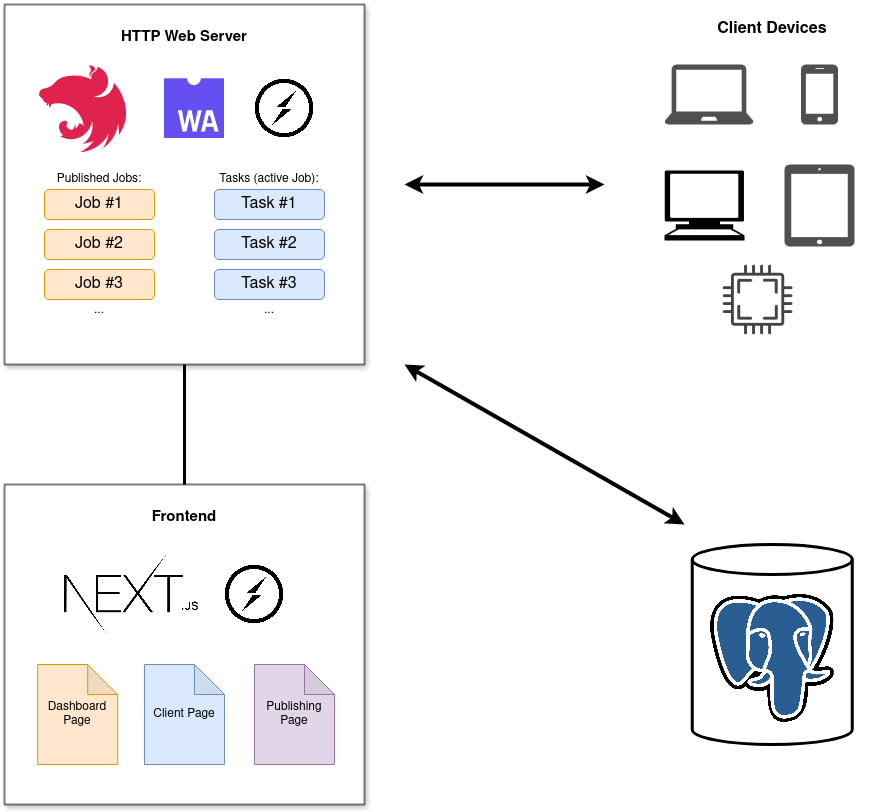

The diagram above was exported from draw.io. Its source (the exported page's mxGraphModel, read from the mxfile embedded in the PNG):
<mxGraphModel dx="1362" dy="766" grid="1" gridSize="10" guides="1" tooltips="1" connect="1" arrows="1" fold="1" page="1" pageScale="1" pageWidth="850" pageHeight="1100" math="0" shadow="0">
  <root>
    <mxCell id="0" />
    <mxCell id="1" parent="0" />
    <mxCell id="H0XvFUvmXjy2OJ3IUFHT-1" value="" style="sketch=0;pointerEvents=1;shadow=0;dashed=0;html=1;strokeColor=none;fillColor=#505050;labelPosition=center;verticalLabelPosition=bottom;verticalAlign=top;outlineConnect=0;align=center;shape=mxgraph.office.devices.cell_phone_iphone_proportional;" vertex="1" parent="1">
      <mxGeometry x="876.5" y="100" width="37" height="60" as="geometry" />
    </mxCell>
    <mxCell id="H0XvFUvmXjy2OJ3IUFHT-2" value="" style="sketch=0;pointerEvents=1;shadow=0;dashed=0;html=1;strokeColor=none;fillColor=#505050;labelPosition=center;verticalLabelPosition=bottom;verticalAlign=top;outlineConnect=0;align=center;shape=mxgraph.office.devices.tablet_ipad;" vertex="1" parent="1">
      <mxGeometry x="860" y="200" width="70" height="82" as="geometry" />
    </mxCell>
    <mxCell id="H0XvFUvmXjy2OJ3IUFHT-3" value="" style="sketch=0;pointerEvents=1;shadow=0;dashed=0;html=1;strokeColor=none;fillColor=#505050;labelPosition=center;verticalLabelPosition=bottom;verticalAlign=top;outlineConnect=0;align=center;shape=mxgraph.office.devices.laptop;" vertex="1" parent="1">
      <mxGeometry x="740" y="100" width="89" height="60" as="geometry" />
    </mxCell>
    <mxCell id="H0XvFUvmXjy2OJ3IUFHT-4" value="" style="shape=mxgraph.signs.tech.computer;html=1;pointerEvents=1;fillColor=#000000;strokeColor=none;verticalLabelPosition=bottom;verticalAlign=top;align=center;" vertex="1" parent="1">
      <mxGeometry x="740" y="206" width="80" height="70" as="geometry" />
    </mxCell>
    <mxCell id="H0XvFUvmXjy2OJ3IUFHT-5" value="" style="sketch=0;pointerEvents=1;shadow=0;dashed=0;html=1;strokeColor=none;fillColor=#434445;aspect=fixed;labelPosition=center;verticalLabelPosition=bottom;verticalAlign=top;align=center;outlineConnect=0;shape=mxgraph.vvd.cpu;" vertex="1" parent="1">
      <mxGeometry x="798" y="300" width="70" height="70" as="geometry" />
    </mxCell>
    <mxCell id="H0XvFUvmXjy2OJ3IUFHT-6" value="&lt;div&gt;&lt;br&gt;&lt;/div&gt;&lt;div&gt;HTTP Web Server&lt;/div&gt;&lt;div&gt;&lt;br&gt;&lt;/div&gt;&lt;div&gt;&lt;br&gt;&lt;/div&gt;&lt;div&gt;&lt;br&gt;&lt;/div&gt;" style="whiteSpace=wrap;html=1;aspect=fixed;align=center;verticalAlign=top;fontStyle=1;fontSize=15;shadow=1;" vertex="1" parent="1">
      <mxGeometry x="80" y="40" width="360" height="360" as="geometry" />
    </mxCell>
    <mxCell id="H0XvFUvmXjy2OJ3IUFHT-11" value="&lt;b&gt;&lt;font style=&quot;font-size: 16px;&quot;&gt;Client Devices&lt;/font&gt;&lt;/b&gt;" style="text;html=1;align=center;verticalAlign=middle;whiteSpace=wrap;rounded=0;" vertex="1" parent="1">
      <mxGeometry x="750" y="50" width="195.5" height="30" as="geometry" />
    </mxCell>
    <mxCell id="H0XvFUvmXjy2OJ3IUFHT-12" value="&lt;div style=&quot;font-size: 15px;&quot;&gt;&lt;font style=&quot;font-size: 15px;&quot;&gt;&lt;br&gt;&lt;/font&gt;&lt;/div&gt;&lt;div style=&quot;font-size: 15px;&quot;&gt;&lt;font style=&quot;font-size: 15px;&quot;&gt;&lt;b&gt;Frontend&lt;/b&gt;&lt;/font&gt;&lt;/div&gt;" style="rounded=0;whiteSpace=wrap;html=1;verticalAlign=top;shadow=1;" vertex="1" parent="1">
      <mxGeometry x="80" y="520" width="360" height="320" as="geometry" />
    </mxCell>
    <mxCell id="H0XvFUvmXjy2OJ3IUFHT-13" value="&lt;div&gt;&lt;font style=&quot;font-size: 16px;&quot;&gt;&lt;font style=&quot;font-size: 16px;&quot;&gt;Task #1&lt;/font&gt;&lt;/font&gt;&lt;/div&gt;" style="rounded=1;whiteSpace=wrap;html=1;fillColor=#dae8fc;strokeColor=#6c8ebf;" vertex="1" parent="1">
      <mxGeometry x="290" y="225" width="110" height="30" as="geometry" />
    </mxCell>
    <mxCell id="H0XvFUvmXjy2OJ3IUFHT-14" value="&lt;div&gt;&lt;font style=&quot;font-size: 16px;&quot;&gt;&lt;font style=&quot;font-size: 16px;&quot;&gt;Task #2&lt;/font&gt;&lt;/font&gt;&lt;/div&gt;" style="rounded=1;whiteSpace=wrap;html=1;fillColor=#dae8fc;strokeColor=#6c8ebf;" vertex="1" parent="1">
      <mxGeometry x="290" y="265" width="110" height="30" as="geometry" />
    </mxCell>
    <mxCell id="H0XvFUvmXjy2OJ3IUFHT-15" value="&lt;div&gt;&lt;font style=&quot;font-size: 16px;&quot;&gt;&lt;font style=&quot;font-size: 16px;&quot;&gt;Task #3&lt;/font&gt;&lt;/font&gt;&lt;/div&gt;" style="rounded=1;whiteSpace=wrap;html=1;fillColor=#dae8fc;strokeColor=#6c8ebf;" vertex="1" parent="1">
      <mxGeometry x="290" y="305" width="110" height="30" as="geometry" />
    </mxCell>
    <mxCell id="H0XvFUvmXjy2OJ3IUFHT-20" value="&lt;div&gt;&lt;font style=&quot;font-size: 16px;&quot;&gt;&lt;font style=&quot;font-size: 16px;&quot;&gt;Job #3&lt;/font&gt;&lt;/font&gt;&lt;/div&gt;" style="rounded=1;whiteSpace=wrap;html=1;fillColor=#ffe6cc;strokeColor=#d79b00;" vertex="1" parent="1">
      <mxGeometry x="120" y="305" width="110" height="30" as="geometry" />
    </mxCell>
    <mxCell id="H0XvFUvmXjy2OJ3IUFHT-21" value="&lt;div&gt;&lt;font style=&quot;font-size: 16px;&quot;&gt;&lt;font style=&quot;font-size: 16px;&quot;&gt;Job #2&lt;/font&gt;&lt;/font&gt;&lt;/div&gt;" style="rounded=1;whiteSpace=wrap;html=1;fillColor=#ffe6cc;strokeColor=#d79b00;" vertex="1" parent="1">
      <mxGeometry x="120" y="265" width="110" height="30" as="geometry" />
    </mxCell>
    <mxCell id="H0XvFUvmXjy2OJ3IUFHT-22" value="&lt;div&gt;&lt;font style=&quot;font-size: 16px;&quot;&gt;&lt;font style=&quot;font-size: 16px;&quot;&gt;Job #1&lt;/font&gt;&lt;/font&gt;&lt;/div&gt;" style="rounded=1;whiteSpace=wrap;html=1;fillColor=#ffe6cc;strokeColor=#d79b00;" vertex="1" parent="1">
      <mxGeometry x="120" y="225" width="110" height="30" as="geometry" />
    </mxCell>
    <mxCell id="H0XvFUvmXjy2OJ3IUFHT-23" value="Published Jobs:" style="text;html=1;align=center;verticalAlign=middle;whiteSpace=wrap;rounded=0;" vertex="1" parent="1">
      <mxGeometry x="120" y="200" width="110" height="30" as="geometry" />
    </mxCell>
    <mxCell id="H0XvFUvmXjy2OJ3IUFHT-24" value="Tasks (active Job):" style="text;html=1;align=center;verticalAlign=middle;whiteSpace=wrap;rounded=0;" vertex="1" parent="1">
      <mxGeometry x="290" y="200" width="110" height="30" as="geometry" />
    </mxCell>
    <mxCell id="H0XvFUvmXjy2OJ3IUFHT-25" value="..." style="text;html=1;align=center;verticalAlign=middle;whiteSpace=wrap;rounded=0;" vertex="1" parent="1">
      <mxGeometry x="145" y="331" width="60" height="30" as="geometry" />
    </mxCell>
    <mxCell id="H0XvFUvmXjy2OJ3IUFHT-26" value="..." style="text;html=1;align=center;verticalAlign=middle;whiteSpace=wrap;rounded=0;" vertex="1" parent="1">
      <mxGeometry x="315" y="329" width="60" height="34" as="geometry" />
    </mxCell>
    <mxCell id="H0XvFUvmXjy2OJ3IUFHT-29" value="" style="endArrow=classic;startArrow=classic;html=1;rounded=0;strokeWidth=4;" edge="1" parent="1">
      <mxGeometry width="50" height="50" relative="1" as="geometry">
        <mxPoint x="480" y="220" as="sourcePoint" />
        <mxPoint x="680" y="220" as="targetPoint" />
      </mxGeometry>
    </mxCell>
    <mxCell id="H0XvFUvmXjy2OJ3IUFHT-33" value="" style="shape=image;imageAspect=0;aspect=fixed;verticalLabelPosition=bottom;verticalAlign=top;image=https://upload.wikimedia.org/wikipedia/commons/1/1f/WebAssembly_Logo.svg;" vertex="1" parent="1">
      <mxGeometry x="240" y="114.30000000000001" width="60" height="60" as="geometry" />
    </mxCell>
    <mxCell id="H0XvFUvmXjy2OJ3IUFHT-34" value="" style="shape=image;imageAspect=0;aspect=fixed;verticalLabelPosition=bottom;verticalAlign=top;image=https://upload.wikimedia.org/wikipedia/commons/thumb/9/96/Socket-io.svg/1200px-Socket-io.svg.png;" vertex="1" parent="1">
      <mxGeometry x="330" y="114.30000000000001" width="60" height="60" as="geometry" />
    </mxCell>
    <mxCell id="H0XvFUvmXjy2OJ3IUFHT-35" value="" style="shape=image;imageAspect=0;aspect=fixed;verticalLabelPosition=bottom;verticalAlign=top;image=https://nestjs.com/img/logo-small.svg;" vertex="1" parent="1">
      <mxGeometry x="113.21000000000001" y="100" width="91.79" height="88.61" as="geometry" />
    </mxCell>
    <mxCell id="H0XvFUvmXjy2OJ3IUFHT-39" value="" style="shape=cylinder3;whiteSpace=wrap;html=1;boundedLbl=1;backgroundOutline=1;size=15;strokeWidth=3;" vertex="1" parent="1">
      <mxGeometry x="767.75" y="580" width="160" height="200" as="geometry" />
    </mxCell>
    <mxCell id="H0XvFUvmXjy2OJ3IUFHT-40" value="Client Page" style="shape=note;whiteSpace=wrap;html=1;backgroundOutline=1;darkOpacity=0.05;fillColor=#dae8fc;strokeColor=#6c8ebf;" vertex="1" parent="1">
      <mxGeometry x="220" y="700" width="80" height="100" as="geometry" />
    </mxCell>
    <mxCell id="H0XvFUvmXjy2OJ3IUFHT-41" value="Dashboard Page" style="shape=note;whiteSpace=wrap;html=1;backgroundOutline=1;darkOpacity=0.05;fillColor=#ffe6cc;strokeColor=#d79b00;" vertex="1" parent="1">
      <mxGeometry x="113.20999999999998" y="700" width="80" height="100" as="geometry" />
    </mxCell>
    <mxCell id="H0XvFUvmXjy2OJ3IUFHT-42" value="Publishing Page" style="shape=note;whiteSpace=wrap;html=1;backgroundOutline=1;darkOpacity=0.05;fillColor=#e1d5e7;strokeColor=#9673a6;" vertex="1" parent="1">
      <mxGeometry x="330" y="700" width="80" height="100" as="geometry" />
    </mxCell>
    <mxCell id="H0XvFUvmXjy2OJ3IUFHT-43" value="" style="shape=image;imageAspect=0;aspect=fixed;verticalLabelPosition=bottom;verticalAlign=top;image=https://upload.wikimedia.org/wikipedia/commons/thumb/9/96/Socket-io.svg/1200px-Socket-io.svg.png;" vertex="1" parent="1">
      <mxGeometry x="300" y="600" width="60" height="60" as="geometry" />
    </mxCell>
    <mxCell id="H0XvFUvmXjy2OJ3IUFHT-44" value="" style="shape=image;imageAspect=0;aspect=fixed;verticalLabelPosition=bottom;verticalAlign=top;image=https://mfg.fhstp.ac.at/cms/wp-content/uploads/2022/02/800px-Nextjs-logo.svg_.png;" vertex="1" parent="1">
      <mxGeometry x="140" y="590" width="133.76" height="80" as="geometry" />
    </mxCell>
    <mxCell id="H0XvFUvmXjy2OJ3IUFHT-45" value="" style="endArrow=none;html=1;rounded=0;exitX=0.5;exitY=1;exitDx=0;exitDy=0;entryX=0.5;entryY=0;entryDx=0;entryDy=0;strokeWidth=3;" edge="1" parent="1" source="H0XvFUvmXjy2OJ3IUFHT-6" target="H0XvFUvmXjy2OJ3IUFHT-12">
      <mxGeometry width="50" height="50" relative="1" as="geometry">
        <mxPoint x="530" y="500" as="sourcePoint" />
        <mxPoint x="580" y="450" as="targetPoint" />
      </mxGeometry>
    </mxCell>
    <mxCell id="H0XvFUvmXjy2OJ3IUFHT-46" value="" style="shape=image;imageAspect=0;aspect=fixed;verticalLabelPosition=bottom;verticalAlign=top;image=https://upload.wikimedia.org/wikipedia/commons/thumb/2/29/Postgresql_elephant.svg/1985px-Postgresql_elephant.svg.png;" vertex="1" parent="1">
      <mxGeometry x="785.75" y="630" width="124" height="127.94" as="geometry" />
    </mxCell>
    <mxCell id="H0XvFUvmXjy2OJ3IUFHT-48" value="" style="endArrow=classic;startArrow=classic;html=1;rounded=0;strokeWidth=4;" edge="1" parent="1">
      <mxGeometry width="50" height="50" relative="1" as="geometry">
        <mxPoint x="480" y="400" as="sourcePoint" />
        <mxPoint x="760" y="560" as="targetPoint" />
      </mxGeometry>
    </mxCell>
  </root>
</mxGraphModel>